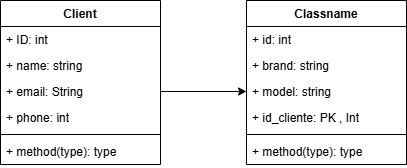

The diagram above was exported from draw.io. Its source (the exported page's mxGraphModel, read from the mxfile embedded in the PNG):
<mxGraphModel dx="1097" dy="513" grid="1" gridSize="10" guides="1" tooltips="1" connect="1" arrows="1" fold="1" page="1" pageScale="1" pageWidth="827" pageHeight="1169" math="0" shadow="0">
  <root>
    <mxCell id="WIyWlLk6GJQsqaUBKTNV-0" />
    <mxCell id="WIyWlLk6GJQsqaUBKTNV-1" parent="WIyWlLk6GJQsqaUBKTNV-0" />
    <mxCell id="BnwNdayxqiUAU8u0xMHt-2" value="Client" style="swimlane;fontStyle=1;align=center;verticalAlign=top;childLayout=stackLayout;horizontal=1;startSize=26;horizontalStack=0;resizeParent=1;resizeParentMax=0;resizeLast=0;collapsible=1;marginBottom=0;whiteSpace=wrap;html=1;" vertex="1" parent="WIyWlLk6GJQsqaUBKTNV-1">
      <mxGeometry x="140" y="100" width="160" height="164" as="geometry" />
    </mxCell>
    <mxCell id="BnwNdayxqiUAU8u0xMHt-3" value="+ ID: int" style="text;strokeColor=none;fillColor=none;align=left;verticalAlign=top;spacingLeft=4;spacingRight=4;overflow=hidden;rotatable=0;points=[[0,0.5],[1,0.5]];portConstraint=eastwest;whiteSpace=wrap;html=1;" vertex="1" parent="BnwNdayxqiUAU8u0xMHt-2">
      <mxGeometry y="26" width="160" height="26" as="geometry" />
    </mxCell>
    <mxCell id="BnwNdayxqiUAU8u0xMHt-10" value="+ name: string" style="text;strokeColor=none;fillColor=none;align=left;verticalAlign=top;spacingLeft=4;spacingRight=4;overflow=hidden;rotatable=0;points=[[0,0.5],[1,0.5]];portConstraint=eastwest;whiteSpace=wrap;html=1;" vertex="1" parent="BnwNdayxqiUAU8u0xMHt-2">
      <mxGeometry y="52" width="160" height="26" as="geometry" />
    </mxCell>
    <mxCell id="BnwNdayxqiUAU8u0xMHt-6" value="+ email: String" style="text;strokeColor=none;fillColor=none;align=left;verticalAlign=top;spacingLeft=4;spacingRight=4;overflow=hidden;rotatable=0;points=[[0,0.5],[1,0.5]];portConstraint=eastwest;whiteSpace=wrap;html=1;" vertex="1" parent="BnwNdayxqiUAU8u0xMHt-2">
      <mxGeometry y="78" width="160" height="26" as="geometry" />
    </mxCell>
    <mxCell id="BnwNdayxqiUAU8u0xMHt-9" value="+ phone: int" style="text;strokeColor=none;fillColor=none;align=left;verticalAlign=top;spacingLeft=4;spacingRight=4;overflow=hidden;rotatable=0;points=[[0,0.5],[1,0.5]];portConstraint=eastwest;whiteSpace=wrap;html=1;" vertex="1" parent="BnwNdayxqiUAU8u0xMHt-2">
      <mxGeometry y="104" width="160" height="26" as="geometry" />
    </mxCell>
    <mxCell id="BnwNdayxqiUAU8u0xMHt-4" value="" style="line;strokeWidth=1;fillColor=none;align=left;verticalAlign=middle;spacingTop=-1;spacingLeft=3;spacingRight=3;rotatable=0;labelPosition=right;points=[];portConstraint=eastwest;strokeColor=inherit;" vertex="1" parent="BnwNdayxqiUAU8u0xMHt-2">
      <mxGeometry y="130" width="160" height="8" as="geometry" />
    </mxCell>
    <mxCell id="BnwNdayxqiUAU8u0xMHt-5" value="+ method(type): type" style="text;strokeColor=none;fillColor=none;align=left;verticalAlign=top;spacingLeft=4;spacingRight=4;overflow=hidden;rotatable=0;points=[[0,0.5],[1,0.5]];portConstraint=eastwest;whiteSpace=wrap;html=1;" vertex="1" parent="BnwNdayxqiUAU8u0xMHt-2">
      <mxGeometry y="138" width="160" height="26" as="geometry" />
    </mxCell>
    <mxCell id="BnwNdayxqiUAU8u0xMHt-11" value="Classname" style="swimlane;fontStyle=1;align=center;verticalAlign=top;childLayout=stackLayout;horizontal=1;startSize=26;horizontalStack=0;resizeParent=1;resizeParentMax=0;resizeLast=0;collapsible=1;marginBottom=0;whiteSpace=wrap;html=1;" vertex="1" parent="WIyWlLk6GJQsqaUBKTNV-1">
      <mxGeometry x="386" y="100" width="160" height="164" as="geometry" />
    </mxCell>
    <mxCell id="BnwNdayxqiUAU8u0xMHt-16" value="+ id: int" style="text;strokeColor=none;fillColor=none;align=left;verticalAlign=top;spacingLeft=4;spacingRight=4;overflow=hidden;rotatable=0;points=[[0,0.5],[1,0.5]];portConstraint=eastwest;whiteSpace=wrap;html=1;" vertex="1" parent="BnwNdayxqiUAU8u0xMHt-11">
      <mxGeometry y="26" width="160" height="26" as="geometry" />
    </mxCell>
    <mxCell id="BnwNdayxqiUAU8u0xMHt-17" value="+ brand: string" style="text;strokeColor=none;fillColor=none;align=left;verticalAlign=top;spacingLeft=4;spacingRight=4;overflow=hidden;rotatable=0;points=[[0,0.5],[1,0.5]];portConstraint=eastwest;whiteSpace=wrap;html=1;" vertex="1" parent="BnwNdayxqiUAU8u0xMHt-11">
      <mxGeometry y="52" width="160" height="26" as="geometry" />
    </mxCell>
    <mxCell id="BnwNdayxqiUAU8u0xMHt-12" value="+ model: string" style="text;strokeColor=none;fillColor=none;align=left;verticalAlign=top;spacingLeft=4;spacingRight=4;overflow=hidden;rotatable=0;points=[[0,0.5],[1,0.5]];portConstraint=eastwest;whiteSpace=wrap;html=1;" vertex="1" parent="BnwNdayxqiUAU8u0xMHt-11">
      <mxGeometry y="78" width="160" height="26" as="geometry" />
    </mxCell>
    <mxCell id="BnwNdayxqiUAU8u0xMHt-18" value="+ id_cliente: PK , Int&lt;div&gt;&lt;br&gt;&lt;/div&gt;" style="text;strokeColor=none;fillColor=none;align=left;verticalAlign=top;spacingLeft=4;spacingRight=4;overflow=hidden;rotatable=0;points=[[0,0.5],[1,0.5]];portConstraint=eastwest;whiteSpace=wrap;html=1;" vertex="1" parent="BnwNdayxqiUAU8u0xMHt-11">
      <mxGeometry y="104" width="160" height="26" as="geometry" />
    </mxCell>
    <mxCell id="BnwNdayxqiUAU8u0xMHt-13" value="" style="line;strokeWidth=1;fillColor=none;align=left;verticalAlign=middle;spacingTop=-1;spacingLeft=3;spacingRight=3;rotatable=0;labelPosition=right;points=[];portConstraint=eastwest;strokeColor=inherit;" vertex="1" parent="BnwNdayxqiUAU8u0xMHt-11">
      <mxGeometry y="130" width="160" height="8" as="geometry" />
    </mxCell>
    <mxCell id="BnwNdayxqiUAU8u0xMHt-14" value="+ method(type): type" style="text;strokeColor=none;fillColor=none;align=left;verticalAlign=top;spacingLeft=4;spacingRight=4;overflow=hidden;rotatable=0;points=[[0,0.5],[1,0.5]];portConstraint=eastwest;whiteSpace=wrap;html=1;" vertex="1" parent="BnwNdayxqiUAU8u0xMHt-11">
      <mxGeometry y="138" width="160" height="26" as="geometry" />
    </mxCell>
    <mxCell id="BnwNdayxqiUAU8u0xMHt-15" style="edgeStyle=orthogonalEdgeStyle;rounded=0;orthogonalLoop=1;jettySize=auto;html=1;entryX=0;entryY=0.5;entryDx=0;entryDy=0;" edge="1" parent="WIyWlLk6GJQsqaUBKTNV-1" source="BnwNdayxqiUAU8u0xMHt-6" target="BnwNdayxqiUAU8u0xMHt-12">
      <mxGeometry relative="1" as="geometry" />
    </mxCell>
  </root>
</mxGraphModel>